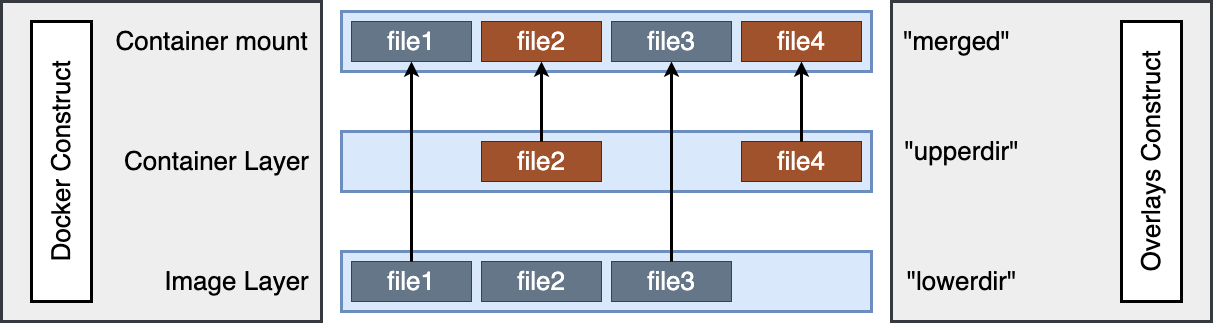

The diagram above was exported from draw.io. Its source (the exported page's mxGraphModel, read from the mxfile embedded in the PNG):
<mxGraphModel dx="2386" dy="1200" grid="1" gridSize="10" guides="1" tooltips="1" connect="1" arrows="1" fold="1" page="0" pageScale="1" pageWidth="827" pageHeight="1169" background="#ffffff" math="0" shadow="0">
  <root>
    <mxCell id="0" />
    <mxCell id="1" parent="0" />
    <mxCell id="Gr2mLODvSLNDJQeHn_4o-7" value="" style="rounded=0;whiteSpace=wrap;html=1;fillColor=#eeeeee;strokeColor=#36393d;strokeWidth=3;" vertex="1" parent="1">
      <mxGeometry x="810" y="320" width="320" height="320" as="geometry" />
    </mxCell>
    <mxCell id="Gr2mLODvSLNDJQeHn_4o-3" value="" style="rounded=0;whiteSpace=wrap;html=1;fillColor=#eeeeee;strokeColor=#36393d;strokeWidth=3;" vertex="1" parent="1">
      <mxGeometry x="-80" y="320" width="320" height="320" as="geometry" />
    </mxCell>
    <mxCell id="Gr2mLODvSLNDJQeHn_4o-1" value="&lt;font style=&quot;font-size: 26px;&quot;&gt;Docker Construct&lt;/font&gt;" style="rounded=0;whiteSpace=wrap;html=1;rotation=-90;strokeWidth=3;" vertex="1" parent="1">
      <mxGeometry x="-160" y="450" width="280" height="60" as="geometry" />
    </mxCell>
    <mxCell id="Gr2mLODvSLNDJQeHn_4o-2" value="&lt;font style=&quot;font-size: 26px;&quot;&gt;Overlays Construct&lt;br&gt;&lt;/font&gt;" style="rounded=0;whiteSpace=wrap;html=1;rotation=-90;strokeWidth=3;" vertex="1" parent="1">
      <mxGeometry x="930" y="450" width="280" height="60" as="geometry" />
    </mxCell>
    <mxCell id="Gr2mLODvSLNDJQeHn_4o-4" value="&lt;font style=&quot;font-size: 26px;&quot;&gt;Container Layer&lt;/font&gt;" style="text;html=1;align=center;verticalAlign=middle;resizable=0;points=[];autosize=1;strokeColor=none;fillColor=none;" vertex="1" parent="1">
      <mxGeometry x="30" y="460" width="210" height="40" as="geometry" />
    </mxCell>
    <mxCell id="Gr2mLODvSLNDJQeHn_4o-5" value="&lt;font style=&quot;font-size: 26px;&quot;&gt;Image Layer&lt;/font&gt;" style="text;html=1;align=center;verticalAlign=middle;resizable=0;points=[];autosize=1;strokeColor=none;fillColor=none;" vertex="1" parent="1">
      <mxGeometry x="70" y="580" width="170" height="40" as="geometry" />
    </mxCell>
    <mxCell id="Gr2mLODvSLNDJQeHn_4o-6" value="&lt;font style=&quot;font-size: 26px;&quot;&gt;Container mount&lt;/font&gt;" style="text;html=1;align=center;verticalAlign=middle;resizable=0;points=[];autosize=1;strokeColor=none;fillColor=none;" vertex="1" parent="1">
      <mxGeometry x="20" y="340" width="220" height="40" as="geometry" />
    </mxCell>
    <mxCell id="Gr2mLODvSLNDJQeHn_4o-8" value="&lt;font style=&quot;font-size: 26px;&quot;&gt;&quot;merged&quot;&lt;/font&gt;" style="text;html=1;align=center;verticalAlign=middle;resizable=0;points=[];autosize=1;strokeColor=none;fillColor=none;" vertex="1" parent="1">
      <mxGeometry x="810" y="340" width="130" height="40" as="geometry" />
    </mxCell>
    <mxCell id="Gr2mLODvSLNDJQeHn_4o-9" value="&lt;font style=&quot;font-size: 26px;&quot;&gt;&quot;upperdir&quot;&lt;/font&gt;" style="text;html=1;align=center;verticalAlign=middle;resizable=0;points=[];autosize=1;strokeColor=none;fillColor=none;" vertex="1" parent="1">
      <mxGeometry x="810" y="450" width="140" height="40" as="geometry" />
    </mxCell>
    <mxCell id="Gr2mLODvSLNDJQeHn_4o-10" value="&lt;font style=&quot;font-size: 26px;&quot;&gt;&quot;lowerdir&quot;&lt;/font&gt;" style="text;html=1;align=center;verticalAlign=middle;resizable=0;points=[];autosize=1;strokeColor=none;fillColor=none;" vertex="1" parent="1">
      <mxGeometry x="815" y="580" width="130" height="40" as="geometry" />
    </mxCell>
    <mxCell id="Gr2mLODvSLNDJQeHn_4o-11" value="" style="rounded=0;whiteSpace=wrap;html=1;strokeWidth=3;fillColor=#dae8fc;strokeColor=#6c8ebf;" vertex="1" parent="1">
      <mxGeometry x="260" y="570" width="530" height="60" as="geometry" />
    </mxCell>
    <mxCell id="Gr2mLODvSLNDJQeHn_4o-13" value="" style="rounded=0;whiteSpace=wrap;html=1;strokeWidth=3;fillColor=#dae8fc;strokeColor=#6c8ebf;" vertex="1" parent="1">
      <mxGeometry x="260" y="330" width="530" height="60" as="geometry" />
    </mxCell>
    <mxCell id="Gr2mLODvSLNDJQeHn_4o-14" value="&lt;font style=&quot;font-size: 26px;&quot;&gt;file1&lt;/font&gt;" style="rounded=0;whiteSpace=wrap;html=1;fillColor=#647687;strokeColor=#314354;fontColor=#ffffff;" vertex="1" parent="1">
      <mxGeometry x="270" y="580" width="120" height="40" as="geometry" />
    </mxCell>
    <mxCell id="Gr2mLODvSLNDJQeHn_4o-15" value="&lt;font style=&quot;font-size: 26px;&quot;&gt;file2&lt;/font&gt;" style="rounded=0;whiteSpace=wrap;html=1;fillColor=#647687;strokeColor=#314354;fontColor=#ffffff;" vertex="1" parent="1">
      <mxGeometry x="400" y="580" width="120" height="40" as="geometry" />
    </mxCell>
    <mxCell id="Gr2mLODvSLNDJQeHn_4o-17" value="&lt;font style=&quot;font-size: 26px;&quot;&gt;file3&lt;/font&gt;" style="rounded=0;whiteSpace=wrap;html=1;fillColor=#647687;strokeColor=#314354;fontColor=#ffffff;" vertex="1" parent="1">
      <mxGeometry x="530" y="580" width="120" height="40" as="geometry" />
    </mxCell>
    <mxCell id="Gr2mLODvSLNDJQeHn_4o-18" value="" style="rounded=0;whiteSpace=wrap;html=1;strokeWidth=3;fillColor=#dae8fc;strokeColor=#6c8ebf;" vertex="1" parent="1">
      <mxGeometry x="260" y="450" width="530" height="60" as="geometry" />
    </mxCell>
    <mxCell id="Gr2mLODvSLNDJQeHn_4o-20" value="&lt;font style=&quot;font-size: 26px;&quot;&gt;file2&lt;/font&gt;" style="rounded=0;whiteSpace=wrap;html=1;fillColor=#a0522d;strokeColor=#6D1F00;fontColor=#ffffff;" vertex="1" parent="1">
      <mxGeometry x="400" y="460" width="120" height="40" as="geometry" />
    </mxCell>
    <mxCell id="Gr2mLODvSLNDJQeHn_4o-22" value="&lt;font style=&quot;font-size: 26px;&quot;&gt;file4&lt;/font&gt;" style="rounded=0;whiteSpace=wrap;html=1;fillColor=#a0522d;strokeColor=#6D1F00;fontColor=#ffffff;" vertex="1" parent="1">
      <mxGeometry x="660" y="460" width="120" height="40" as="geometry" />
    </mxCell>
    <mxCell id="Gr2mLODvSLNDJQeHn_4o-23" value="&lt;font style=&quot;font-size: 26px;&quot;&gt;file1&lt;/font&gt;" style="rounded=0;whiteSpace=wrap;html=1;fillColor=#647687;strokeColor=#314354;fontColor=#ffffff;" vertex="1" parent="1">
      <mxGeometry x="270" y="340" width="120" height="40" as="geometry" />
    </mxCell>
    <mxCell id="Gr2mLODvSLNDJQeHn_4o-24" value="&lt;font style=&quot;font-size: 26px;&quot;&gt;file2&lt;/font&gt;" style="rounded=0;whiteSpace=wrap;html=1;fillColor=#a0522d;strokeColor=#6D1F00;fontColor=#ffffff;" vertex="1" parent="1">
      <mxGeometry x="400" y="340" width="120" height="40" as="geometry" />
    </mxCell>
    <mxCell id="Gr2mLODvSLNDJQeHn_4o-26" value="&lt;font style=&quot;font-size: 26px;&quot;&gt;file3&lt;/font&gt;" style="rounded=0;whiteSpace=wrap;html=1;fillColor=#647687;strokeColor=#314354;fontColor=#ffffff;" vertex="1" parent="1">
      <mxGeometry x="530" y="340" width="120" height="40" as="geometry" />
    </mxCell>
    <mxCell id="Gr2mLODvSLNDJQeHn_4o-27" value="&lt;font style=&quot;font-size: 26px;&quot;&gt;file4&lt;/font&gt;" style="rounded=0;whiteSpace=wrap;html=1;fillColor=#a0522d;strokeColor=#6D1F00;fontColor=#ffffff;" vertex="1" parent="1">
      <mxGeometry x="660" y="340" width="120" height="40" as="geometry" />
    </mxCell>
    <mxCell id="Gr2mLODvSLNDJQeHn_4o-28" style="edgeStyle=orthogonalEdgeStyle;rounded=0;orthogonalLoop=1;jettySize=auto;html=1;strokeWidth=3;" edge="1" parent="1" source="Gr2mLODvSLNDJQeHn_4o-14" target="Gr2mLODvSLNDJQeHn_4o-23">
      <mxGeometry relative="1" as="geometry" />
    </mxCell>
    <mxCell id="Gr2mLODvSLNDJQeHn_4o-30" style="edgeStyle=orthogonalEdgeStyle;rounded=0;orthogonalLoop=1;jettySize=auto;html=1;strokeWidth=3;" edge="1" parent="1" source="Gr2mLODvSLNDJQeHn_4o-17" target="Gr2mLODvSLNDJQeHn_4o-26">
      <mxGeometry relative="1" as="geometry" />
    </mxCell>
    <mxCell id="Gr2mLODvSLNDJQeHn_4o-29" style="edgeStyle=orthogonalEdgeStyle;rounded=0;orthogonalLoop=1;jettySize=auto;html=1;strokeWidth=3;" edge="1" parent="1" source="Gr2mLODvSLNDJQeHn_4o-20" target="Gr2mLODvSLNDJQeHn_4o-24">
      <mxGeometry relative="1" as="geometry" />
    </mxCell>
    <mxCell id="Gr2mLODvSLNDJQeHn_4o-31" style="edgeStyle=orthogonalEdgeStyle;rounded=0;orthogonalLoop=1;jettySize=auto;html=1;strokeWidth=3;" edge="1" parent="1" source="Gr2mLODvSLNDJQeHn_4o-22" target="Gr2mLODvSLNDJQeHn_4o-27">
      <mxGeometry relative="1" as="geometry" />
    </mxCell>
  </root>
</mxGraphModel>